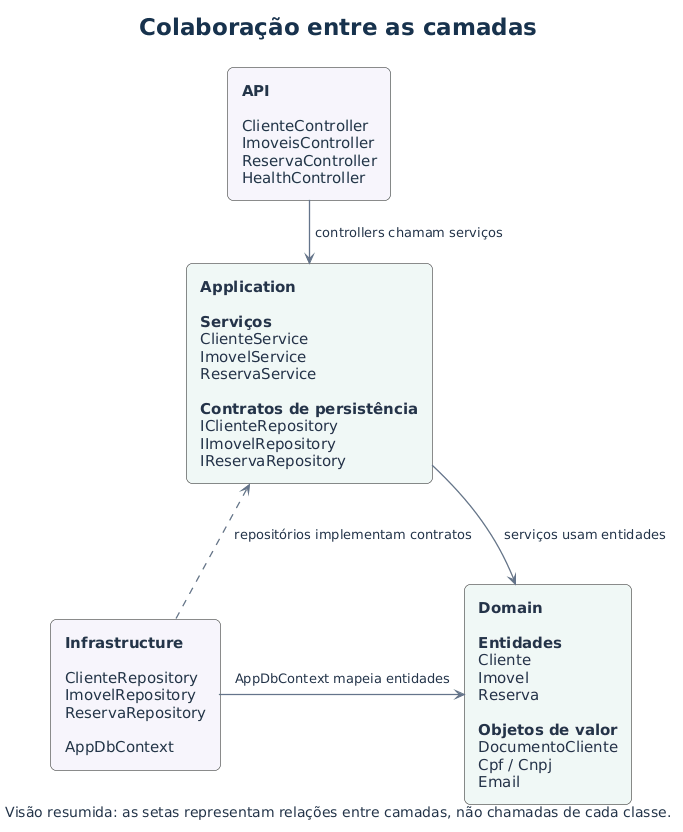

The diagram above was rendered by PlantUML. Its source (embedded in the PNG):
@startuml
!include estilo.iuml
!pragma layout smetana
title Colaboração entre as camadas
skinparam ranksep 80
skinparam nodesep 90

rectangle "<b>API</b>\n\nClienteController\nImoveisController\nReservaController\nHealthController" as API #F1F6FC
rectangle "<b>Application</b>\n\n<b>Serviços</b>\nClienteService\nImovelService\nReservaService\n\n<b>Contratos de persistência</b>\nIClienteRepository\nIImovelRepository\nIReservaRepository" as Application #F0F8F6
rectangle "<b>Infrastructure</b>\n\nClienteRepository\nImovelRepository\nReservaRepository\n\nAppDbContext" as Infrastructure #F7F5FC
rectangle "<b>Domain</b>\n\n<b>Entidades</b>\nCliente\nImovel\nReserva\n\n<b>Objetos de valor</b>\nDocumentoCliente\nCpf / Cnpj\nEmail" as Domain #F3F8F4

API -down-> Application : controllers chamam serviços
Application -right-> Domain : serviços usam entidades
Application <..down- Infrastructure : repositórios implementam contratos
Infrastructure -right-> Domain : AppDbContext mapeia entidades

caption Visão resumida: as setas representam relações entre camadas, não chamadas de cada classe.
@enduml